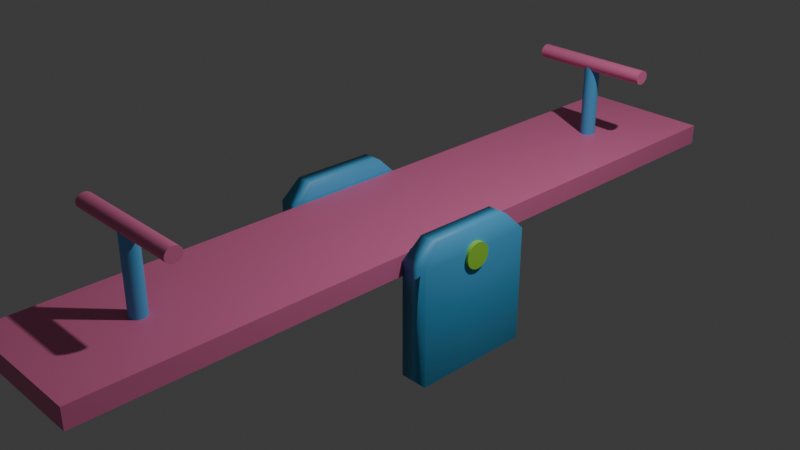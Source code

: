 # Source: BalancerSwing.blend  (saved by Blender 4.0.36; exported with 4.5.12 LTS)
import bpy
from mathutils import Matrix  # noqa: F401  (used for matrix-valued properties, if any)

bpy.ops.wm.read_factory_settings(use_empty=True)
scene = bpy.context.scene
scene.name = 'Scene'

# ---- collections
col_collection = bpy.data.collections.new('Collection'); scene.collection.children.link(col_collection)

# ---- materials (node trees are filled in below, after node groups)
mat_material = bpy.data.materials.new('Material')
mat_material.alpha_threshold = 0.0
mat_material.use_transparent_shadow = False
mat_material.diffuse_color = (0.1641, 0.8008, 0.001252, 1.0)
mat_material.roughness = 0.5
mat_material.line_color = (0.0, 0.0, 0.0, 1.0)
mat_material_003 = bpy.data.materials.new('Material.003')
mat_material_003.use_transparent_shadow = False
mat_material_004 = bpy.data.materials.new('Material.004')
mat_material_004.use_transparent_shadow = False
mat_material_004.diffuse_color = (0.1683, 0.5626, 0.8001, 1.0)

# ---- material node trees
mat_material.use_nodes = True; mat_material.node_tree.nodes.clear()
_N = mat_material.node_tree.nodes; _L = mat_material.node_tree.links
n0 = _N.new('ShaderNodeOutputMaterial'); n0.name = 'Material Output'; n0.location = (300, 300)
n1 = _N.new('ShaderNodeBsdfPrincipled'); n1.name = 'Principled BSDF'; n1.location = (10, 300)
n1.inputs[0].default_value = (0.8004, 0.1826, 0.3864, 1.0)
n1.inputs[3].default_value = 1.45
_L.new(n1.outputs[0], n0.inputs[0])
n0.is_active_output = True
mat_material_003.use_nodes = True; mat_material_003.node_tree.nodes.clear()
_N = mat_material_003.node_tree.nodes; _L = mat_material_003.node_tree.links
n0 = _N.new('ShaderNodeBsdfPrincipled'); n0.name = 'Principled BSDF'; n0.location = (10, 300)
n0.inputs[0].default_value = (0.3668, 0.8001, 0.07442, 1.0)
n0.inputs[3].default_value = 1.45
n1 = _N.new('ShaderNodeOutputMaterial'); n1.name = 'Material Output'; n1.location = (300, 300)
_L.new(n0.outputs[0], n1.inputs[0])
n1.is_active_output = True
mat_material_004.use_nodes = True; mat_material_004.node_tree.nodes.clear()
_N = mat_material_004.node_tree.nodes; _L = mat_material_004.node_tree.links
n0 = _N.new('ShaderNodeBsdfPrincipled'); n0.name = 'Principled BSDF'; n0.location = (10, 300)
n0.inputs[0].default_value = (0.0932, 0.4507, 0.8003, 1.0)
n0.inputs[3].default_value = 1.45
n1 = _N.new('ShaderNodeOutputMaterial'); n1.name = 'Material Output'; n1.location = (300, 300)
_L.new(n0.outputs[0], n1.inputs[0])
n1.is_active_output = True

# ---- world
world_world = bpy.data.worlds.new('World'); scene.world = world_world
world_world.use_nodes = True; world_world.node_tree.nodes.clear()
_N = world_world.node_tree.nodes; _L = world_world.node_tree.links
n0 = _N.new('ShaderNodeOutputWorld'); n0.name = 'World Output'; n0.location = (300, 300)
n1 = _N.new('ShaderNodeBackground'); n1.name = 'Background'; n1.location = (10, 300)
n1.inputs[0].default_value = (0.05088, 0.05088, 0.05088, 1.0)
_L.new(n1.outputs[0], n0.inputs[0])
n0.is_active_output = True
world_world.color = (0.05088, 0.05088, 0.05088)
world_world.use_sun_shadow = False
world_world.sun_shadow_jitter_overblur = 0.0

# ---- cameras
cam_camera = bpy.data.cameras.new('Camera')
cam_camera.clip_end = 100.0
cam_camera.ortho_scale = 7.314

# ---- lights
light_light = bpy.data.lights.new('Light', 'POINT')
light_light.transmission_factor = 0.0
light_light.use_soft_falloff = False
light_light.energy = 1000.0
light_light.shadow_soft_size = 0.1
light_light.shadow_maximum_resolution = 0.006
light_light.use_absolute_resolution = True

# ---- meshes
me_cube = bpy.data.meshes.new('Cube')
me_cube.from_pydata([(1.0, 1.0, 1.0), (1.0, 1.0, -1.0), (1.0, -1.0, 1.0), (1.0, -1.0, -1.0), (-1.0, 1.0, 1.0), (-1.0, 1.0, -1.0), (-1.0, -1.0, 1.0), (-1.0, -1.0, -1.0)], [], [(0, 4, 6, 2), (3, 2, 6, 7), (7, 6, 4, 5), (5, 1, 3, 7), (1, 0, 2, 3), (5, 4, 0, 1)])
_uv = me_cube.uv_layers.new(name='UVMap')
_uv.uv.foreach_set('vector', [0.625, 0.5, 0.875, 0.5, 0.875, 0.75, 0.625, 0.75, 0.375, 0.75, 0.625, 0.75, 0.625, 1.0, 0.375, 1.0, 0.375, 0.0, 0.625, 0.0, 0.625, 0.25, 0.375, 0.25, 0.125, 0.5, 0.375, 0.5, 0.375, 0.75, 0.125, 0.75, 0.375, 0.5, 0.625, 0.5, 0.625, 0.75, 0.375, 0.75, 0.375, 0.25, 0.625, 0.25, 0.625, 0.5, 0.375, 0.5])
me_cube.materials.append(mat_material)
me_cube.use_mirror_vertex_groups = False
me_cube.update()
me_cylinder = bpy.data.meshes.new('Cylinder')
me_cylinder.from_pydata([(0.0, 1.0, -1.0), (0.0, 1.0, 1.0), (0.1951, 0.9808, -1.0), (0.1951, 0.9808, 1.0), (0.3827, 0.9239, -1.0), (0.3827, 0.9239, 1.0), (0.5556, 0.8315, -1.0), (0.5556, 0.8315, 1.0), (0.7071, 0.7071, -1.0), (0.7071, 0.7071, 1.0), (0.8315, 0.5556, -1.0), (0.8315, 0.5556, 1.0), (0.9239, 0.3827, -1.0), (0.9239, 0.3827, 1.0), (0.9808, 0.1951, -1.0), (0.9808, 0.1951, 1.0), (1.0, 0.0, -1.0), (1.0, 0.0, 1.0), (0.9808, -0.1951, -1.0), (0.9808, -0.1951, 1.0), (0.9239, -0.3827, -1.0), (0.9239, -0.3827, 1.0), (0.8315, -0.5556, -1.0), (0.8315, -0.5556, 1.0), (0.7071, -0.7071, -1.0), (0.7071, -0.7071, 1.0), (0.5556, -0.8315, -1.0), (0.5556, -0.8315, 1.0), (0.3827, -0.9239, -1.0), (0.3827, -0.9239, 1.0), (0.1951, -0.9808, -1.0), (0.1951, -0.9808, 1.0), (0.0, -1.0, -1.0), (0.0, -1.0, 1.0), (-0.1951, -0.9808, -1.0), (-0.1951, -0.9808, 1.0), (-0.3827, -0.9239, -1.0), (-0.3827, -0.9239, 1.0), (-0.5556, -0.8315, -1.0), (-0.5556, -0.8315, 1.0), (-0.7071, -0.7071, -1.0), (-0.7071, -0.7071, 1.0), (-0.8315, -0.5556, -1.0), (-0.8315, -0.5556, 1.0), (-0.9239, -0.3827, -1.0), (-0.9239, -0.3827, 1.0), (-0.9808, -0.1951, -1.0), (-0.9808, -0.1951, 1.0), (-1.0, 0.0, -1.0), (-1.0, 0.0, 1.0), (-0.9808, 0.1951, -1.0), (-0.9808, 0.1951, 1.0), (-0.9239, 0.3827, -1.0), (-0.9239, 0.3827, 1.0), (-0.8315, 0.5556, -1.0), (-0.8315, 0.5556, 1.0), (-0.7071, 0.7071, -1.0), (-0.7071, 0.7071, 1.0), (-0.5556, 0.8315, -1.0), (-0.5556, 0.8315, 1.0), (-0.3827, 0.9239, -1.0), (-0.3827, 0.9239, 1.0), (-0.1951, 0.9808, -1.0), (-0.1951, 0.9808, 1.0)], [], [(0, 1, 3, 2), (2, 3, 5, 4), (4, 5, 7, 6), (6, 7, 9, 8), (8, 9, 11, 10), (10, 11, 13, 12), (12, 13, 15, 14), (14, 15, 17, 16), (16, 17, 19, 18), (18, 19, 21, 20), (20, 21, 23, 22), (22, 23, 25, 24), (24, 25, 27, 26), (26, 27, 29, 28), (28, 29, 31, 30), (30, 31, 33, 32), (32, 33, 35, 34), (34, 35, 37, 36), (36, 37, 39, 38), (38, 39, 41, 40), (40, 41, 43, 42), (42, 43, 45, 44), (44, 45, 47, 46), (46, 47, 49, 48), (48, 49, 51, 50), (50, 51, 53, 52), (52, 53, 55, 54), (54, 55, 57, 56), (56, 57, 59, 58), (58, 59, 61, 60), (3, 1, 63, 61, 59, 57, 55, 53, 51, 49, 47, 45, 43, 41, 39, 37, 35, 33, 31, 29, 27, 25, 23, 21, 19, 17, 15, 13, 11, 9, 7, 5), (60, 61, 63, 62), (62, 63, 1, 0), (0, 2, 4, 6, 8, 10, 12, 14, 16, 18, 20, 22, 24, 26, 28, 30, 32, 34, 36, 38, 40, 42, 44, 46, 48, 50, 52, 54, 56, 58, 60, 62)])
_uv = me_cylinder.uv_layers.new(name='UVMap')
_uv.uv.foreach_set('vector', [1.0, 0.5, 1.0, 1.0, 0.9688, 1.0, 0.9688, 0.5, 0.9688, 0.5, 0.9688, 1.0, 0.9375, 1.0, 0.9375, 0.5, 0.9375, 0.5, 0.9375, 1.0, 0.9062, 1.0, 0.9062, 0.5, 0.9062, 0.5, 0.9062, 1.0, 0.875, 1.0, 0.875, 0.5, 0.875, 0.5, 0.875, 1.0, 0.8438, 1.0, 0.8438, 0.5, 0.8438, 0.5, 0.8438, 1.0, 0.8125, 1.0, 0.8125, 0.5, 0.8125, 0.5, 0.8125, 1.0, 0.7812, 1.0, 0.7812, 0.5, 0.7812, 0.5, 0.7812, 1.0, 0.75, 1.0, 0.75, 0.5, 0.75, 0.5, 0.75, 1.0, 0.7188, 1.0, 0.7188, 0.5, 0.7188, 0.5, 0.7188, 1.0, 0.6875, 1.0, 0.6875, 0.5, 0.6875, 0.5, 0.6875, 1.0, 0.6562, 1.0, 0.6562, 0.5, 0.6562, 0.5, 0.6562, 1.0, 0.625, 1.0, 0.625, 0.5, 0.625, 0.5, 0.625, 1.0, 0.5938, 1.0, 0.5938, 0.5, 0.5938, 0.5, 0.5938, 1.0, 0.5625, 1.0, 0.5625, 0.5, 0.5625, 0.5, 0.5625, 1.0, 0.5312, 1.0, 0.5312, 0.5, 0.5312, 0.5, 0.5312, 1.0, 0.5, 1.0, 0.5, 0.5, 0.5, 0.5, 0.5, 1.0, 0.4688, 1.0, 0.4688, 0.5, 0.4688, 0.5, 0.4688, 1.0, 0.4375, 1.0, 0.4375, 0.5, 0.4375, 0.5, 0.4375, 1.0, 0.4062, 1.0, 0.4062, 0.5, 0.4062, 0.5, 0.4062, 1.0, 0.375, 1.0, 0.375, 0.5, 0.375, 0.5, 0.375, 1.0, 0.3438, 1.0, 0.3438, 0.5, 0.3438, 0.5, 0.3438, 1.0, 0.3125, 1.0, 0.3125, 0.5, 0.3125, 0.5, 0.3125, 1.0, 0.2812, 1.0, 0.2812, 0.5, 0.2812, 0.5, 0.2812, 1.0, 0.25, 1.0, 0.25, 0.5, 0.25, 0.5, 0.25, 1.0, 0.2188, 1.0, 0.2188, 0.5, 0.2188, 0.5, 0.2188, 1.0, 0.1875, 1.0, 0.1875, 0.5, 0.1875, 0.5, 0.1875, 1.0, 0.1562, 1.0, 0.1562, 0.5, 0.1562, 0.5, 0.1562, 1.0, 0.125, 1.0, 0.125, 0.5, 0.125, 0.5, 0.125, 1.0, 0.09375, 1.0, 0.09375, 0.5, 0.09375, 0.5, 0.09375, 1.0, 0.0625, 1.0, 0.0625, 0.5, 0.2968, 0.4854, 0.25, 0.49, 0.2032, 0.4854, 0.1582, 0.4717, 0.1167, 0.4496, 0.08029, 0.4197, 0.05045, 0.3833, 0.02827, 0.3418, 0.01461, 0.2968, 0.01, 0.25, 0.01461, 0.2032, 0.02827, 0.1582, 0.05045, 0.1167, 0.08029, 0.08029, 0.1167, 0.05045, 0.1582, 0.02827, 0.2032, 0.01461, 0.25, 0.01, 0.2968, 0.01461, 0.3418, 0.02827, 0.3833, 0.05045, 0.4197, 0.08029, 0.4496, 0.1167, 0.4717, 0.1582, 0.4854, 0.2032, 0.49, 0.25, 0.4854, 0.2968, 0.4717, 0.3418, 0.4496, 0.3833, 0.4197, 0.4197, 0.3833, 0.4496, 0.3418, 0.4717, 0.0625, 0.5, 0.0625, 1.0, 0.03125, 1.0, 0.03125, 0.5, 0.03125, 0.5, 0.03125, 1.0, 0.0, 1.0, 0.0, 0.5, 0.75, 0.49, 0.7968, 0.4854, 0.8418, 0.4717, 0.8833, 0.4496, 0.9197, 0.4197, 0.9496, 0.3833, 0.9717, 0.3418, 0.9854, 0.2968, 0.99, 0.25, 0.9854, 0.2032, 0.9717, 0.1582, 0.9496, 0.1167, 0.9197, 0.08029, 0.8833, 0.05045, 0.8418, 0.02827, 0.7968, 0.01461, 0.75, 0.01, 0.7032, 0.01461, 0.6582, 0.02827, 0.6167, 0.05045, 0.5803, 0.08029, 0.5504, 0.1167, 0.5283, 0.1582, 0.5146, 0.2032, 0.51, 0.25, 0.5146, 0.2968, 0.5283, 0.3418, 0.5504, 0.3833, 0.5803, 0.4197, 0.6167, 0.4496, 0.6582, 0.4717, 0.7032, 0.4854])
me_cylinder.update()
me_cylinder_001 = bpy.data.meshes.new('Cylinder.001')
me_cylinder_001.from_pydata([(-1.041, 0.7118, -1.947e-07), (1.041, 1.0, 1.947e-07), (-1.041, 0.6981, -0.1334), (1.041, 0.9808, -0.1874), (-1.041, 0.6576, -0.2616), (1.041, 0.9239, -0.3676), (-1.041, 0.5918, -0.3798), (1.041, 0.8315, -0.5337), (-1.041, 0.5033, -0.4835), (1.041, 0.7071, -0.6792), (-1.041, 0.3954, -0.5685), (1.041, 0.5556, -0.7987), (-1.041, 0.2724, -0.6317), (1.041, 0.3827, -0.8875), (-1.041, 0.1389, -0.6706), (1.041, 0.1951, -0.9421), (-1.041, 1.394e-07, -0.6837), (1.041, -1.394e-07, -0.9606), (-1.041, -0.1389, -0.6706), (1.041, -0.1951, -0.9421), (-1.041, -0.2724, -0.6317), (1.041, -0.3827, -0.8875), (-1.041, -0.3954, -0.5685), (1.041, -0.5556, -0.7987), (-1.041, -0.5033, -0.4835), (1.041, -0.7071, -0.6792), (-1.041, -0.5918, -0.3798), (1.041, -0.8315, -0.5337), (-1.041, -0.6576, -0.2616), (1.041, -0.9239, -0.3676), (-1.041, -0.6981, -0.1334), (1.041, -0.9808, -0.1874), (-1.041, -0.7118, -1.947e-07), (1.041, -1.0, 1.947e-07), (-1.041, -0.6981, 0.1334), (1.041, -0.9808, 0.1874), (-1.041, -0.6576, 0.2616), (1.041, -0.9239, 0.3676), (-1.041, -0.5918, 0.3798), (1.041, -0.8315, 0.5337), (-1.041, -0.5033, 0.4835), (1.041, -0.7071, 0.6792), (-1.041, -0.3954, 0.5685), (1.041, -0.5556, 0.7987), (-1.041, -0.2724, 0.6317), (1.041, -0.3827, 0.8875), (-1.041, -0.1389, 0.6706), (1.041, -0.1951, 0.9421), (-1.041, 1.394e-07, 0.6837), (1.041, -1.394e-07, 0.9606), (-1.041, 0.1389, 0.6706), (1.041, 0.1951, 0.9421), (-1.041, 0.2724, 0.6317), (1.041, 0.3827, 0.8875), (-1.041, 0.3954, 0.5685), (1.041, 0.5556, 0.7987), (-1.041, 0.5033, 0.4835), (1.041, 0.7071, 0.6792), (-1.041, 0.5918, 0.3798), (1.041, 0.8315, 0.5337), (-1.041, 0.6576, 0.2616), (1.041, 0.9239, 0.3676), (-1.041, 0.6981, 0.1334), (1.041, 0.9808, 0.1874), (-1.041, 1.0, -1.947e-07), (-1.041, 0.9808, -0.1874), (-1.041, 0.9239, -0.3676), (-1.041, 0.8315, -0.5337), (-1.041, 0.7071, -0.6792), (-1.041, 0.5556, -0.7987), (-1.041, 0.3827, -0.8875), (-1.041, 0.1951, -0.9421), (-1.041, 1.394e-07, -0.9606), (-1.041, -0.1951, -0.9421), (-1.041, -0.3827, -0.8875), (-1.041, -0.5556, -0.7987), (-1.041, -0.7071, -0.6792), (-1.041, -0.8315, -0.5337), (-1.041, -0.9239, -0.3676), (-1.041, -0.9808, -0.1874), (-1.041, -1.0, -1.947e-07), (-1.041, -0.9808, 0.1874), (-1.041, -0.9239, 0.3676), (-1.041, -0.8315, 0.5337), (-1.041, -0.7071, 0.6792), (-1.041, -0.5556, 0.7987), (-1.041, -0.3827, 0.8875), (-1.041, -0.1951, 0.9421), (-1.041, 1.394e-07, 0.9606), (-1.041, 0.1951, 0.9421), (-1.041, 0.3827, 0.8875), (-1.041, 0.5556, 0.7987), (-1.041, 0.7071, 0.6792), (-1.041, 0.8315, 0.5337), (-1.041, 0.9239, 0.3676), (-1.041, 0.9808, 0.1874), (0.9002, 0.7118, 1.684e-07), (0.9002, 0.6981, -0.1334), (0.9002, 0.6576, -0.2616), (0.9002, 0.5918, -0.3798), (0.9002, 0.5033, -0.4835), (0.9002, 0.3954, -0.5685), (0.9002, 0.2724, -0.6317), (0.9002, 0.1389, -0.6706), (0.9002, -1.205e-07, -0.6837), (0.9002, -0.1389, -0.6706), (0.9002, -0.2724, -0.6317), (0.9002, -0.3954, -0.5685), (0.9002, -0.5033, -0.4835), (0.9002, -0.5918, -0.3798), (0.9002, -0.6576, -0.2616), (0.9002, -0.6981, -0.1334), (0.9002, -0.7118, 1.684e-07), (0.9002, -0.6981, 0.1334), (0.9002, -0.6576, 0.2616), (0.9002, -0.5918, 0.3798), (0.9002, -0.5033, 0.4835), (0.9002, -0.3954, 0.5685), (0.9002, -0.2724, 0.6317), (0.9002, -0.1389, 0.6706), (0.9002, -1.205e-07, 0.6837), (0.9002, 0.1389, 0.6706), (0.9002, 0.2724, 0.6317), (0.9002, 0.3954, 0.5685), (0.9002, 0.5033, 0.4835), (0.9002, 0.5918, 0.3798), (0.9002, 0.6576, 0.2616), (0.9002, 0.6981, 0.1334)], [], [(64, 1, 3, 65), (65, 3, 5, 66), (66, 5, 7, 67), (67, 7, 9, 68), (68, 9, 11, 69), (69, 11, 13, 70), (70, 13, 15, 71), (71, 15, 17, 72), (72, 17, 19, 73), (73, 19, 21, 74), (74, 21, 23, 75), (75, 23, 25, 76), (76, 25, 27, 77), (77, 27, 29, 78), (78, 29, 31, 79), (79, 31, 33, 80), (80, 33, 35, 81), (81, 35, 37, 82), (82, 37, 39, 83), (83, 39, 41, 84), (84, 41, 43, 85), (85, 43, 45, 86), (86, 45, 47, 87), (87, 47, 49, 88), (88, 49, 51, 89), (89, 51, 53, 90), (90, 53, 55, 91), (91, 55, 57, 92), (92, 57, 59, 93), (93, 59, 61, 94), (3, 1, 63, 61, 59, 57, 55, 53, 51, 49, 47, 45, 43, 41, 39, 37, 35, 33, 31, 29, 27, 25, 23, 21, 19, 17, 15, 13, 11, 9, 7, 5), (94, 61, 63, 95), (95, 63, 1, 64), (22, 24, 108, 107), (2, 0, 64, 65), (4, 2, 65, 66), (6, 4, 66, 67), (8, 6, 67, 68), (10, 8, 68, 69), (12, 10, 69, 70), (14, 12, 70, 71), (16, 14, 71, 72), (18, 16, 72, 73), (20, 18, 73, 74), (22, 20, 74, 75), (24, 22, 75, 76), (26, 24, 76, 77), (28, 26, 77, 78), (30, 28, 78, 79), (32, 30, 79, 80), (34, 32, 80, 81), (36, 34, 81, 82), (38, 36, 82, 83), (40, 38, 83, 84), (42, 40, 84, 85), (44, 42, 85, 86), (46, 44, 86, 87), (48, 46, 87, 88), (50, 48, 88, 89), (52, 50, 89, 90), (54, 52, 90, 91), (56, 54, 91, 92), (58, 56, 92, 93), (60, 58, 93, 94), (62, 60, 94, 95), (0, 62, 95, 64), (96, 97, 98, 99, 100, 101, 102, 103, 104, 105, 106, 107, 108, 109, 110, 111, 112, 113, 114, 115, 116, 117, 118, 119, 120, 121, 122, 123, 124, 125, 126, 127), (50, 52, 122, 121), (24, 26, 109, 108), (52, 54, 123, 122), (26, 28, 110, 109), (0, 2, 97, 96), (54, 56, 124, 123), (28, 30, 111, 110), (2, 4, 98, 97), (56, 58, 125, 124), (30, 32, 112, 111), (4, 6, 99, 98), (58, 60, 126, 125), (32, 34, 113, 112), (6, 8, 100, 99), (60, 62, 127, 126), (34, 36, 114, 113), (8, 10, 101, 100), (62, 0, 96, 127), (36, 38, 115, 114), (10, 12, 102, 101), (38, 40, 116, 115), (12, 14, 103, 102), (40, 42, 117, 116), (14, 16, 104, 103), (42, 44, 118, 117), (16, 18, 105, 104), (44, 46, 119, 118), (18, 20, 106, 105), (46, 48, 120, 119), (20, 22, 107, 106), (48, 50, 121, 120)])
_uv = me_cylinder_001.uv_layers.new(name='UVMap')
_uv.uv.foreach_set('vector', [1.0, 0.5, 1.0, 1.0, 0.9688, 1.0, 0.9688, 0.5, 0.9688, 0.5, 0.9688, 1.0, 0.9375, 1.0, 0.9375, 0.5, 0.9375, 0.5, 0.9375, 1.0, 0.9062, 1.0, 0.9062, 0.5, 0.9062, 0.5, 0.9062, 1.0, 0.875, 1.0, 0.875, 0.5, 0.875, 0.5, 0.875, 1.0, 0.8438, 1.0, 0.8438, 0.5, 0.8438, 0.5, 0.8438, 1.0, 0.8125, 1.0, 0.8125, 0.5, 0.8125, 0.5, 0.8125, 1.0, 0.7812, 1.0, 0.7812, 0.5, 0.7812, 0.5, 0.7812, 1.0, 0.75, 1.0, 0.75, 0.5, 0.75, 0.5, 0.75, 1.0, 0.7188, 1.0, 0.7188, 0.5, 0.7188, 0.5, 0.7188, 1.0, 0.6875, 1.0, 0.6875, 0.5, 0.6875, 0.5, 0.6875, 1.0, 0.6562, 1.0, 0.6562, 0.5, 0.6562, 0.5, 0.6562, 1.0, 0.625, 1.0, 0.625, 0.5, 0.625, 0.5, 0.625, 1.0, 0.5938, 1.0, 0.5938, 0.5, 0.5938, 0.5, 0.5938, 1.0, 0.5625, 1.0, 0.5625, 0.5, 0.5625, 0.5, 0.5625, 1.0, 0.5312, 1.0, 0.5312, 0.5, 0.5312, 0.5, 0.5312, 1.0, 0.5, 1.0, 0.5, 0.5, 0.5, 0.5, 0.5, 1.0, 0.4688, 1.0, 0.4688, 0.5, 0.4688, 0.5, 0.4688, 1.0, 0.4375, 1.0, 0.4375, 0.5, 0.4375, 0.5, 0.4375, 1.0, 0.4062, 1.0, 0.4062, 0.5, 0.4062, 0.5, 0.4062, 1.0, 0.375, 1.0, 0.375, 0.5, 0.375, 0.5, 0.375, 1.0, 0.3438, 1.0, 0.3438, 0.5, 0.3438, 0.5, 0.3438, 1.0, 0.3125, 1.0, 0.3125, 0.5, 0.3125, 0.5, 0.3125, 1.0, 0.2812, 1.0, 0.2812, 0.5, 0.2812, 0.5, 0.2812, 1.0, 0.25, 1.0, 0.25, 0.5, 0.25, 0.5, 0.25, 1.0, 0.2188, 1.0, 0.2188, 0.5, 0.2188, 0.5, 0.2188, 1.0, 0.1875, 1.0, 0.1875, 0.5, 0.1875, 0.5, 0.1875, 1.0, 0.1562, 1.0, 0.1562, 0.5, 0.1562, 0.5, 0.1562, 1.0, 0.125, 1.0, 0.125, 0.5, 0.125, 0.5, 0.125, 1.0, 0.09375, 1.0, 0.09375, 0.5, 0.09375, 0.5, 0.09375, 1.0, 0.0625, 1.0, 0.0625, 0.5, 0.2968, 0.4854, 0.25, 0.49, 0.2032, 0.4854, 0.1582, 0.4717, 0.1167, 0.4496, 0.08029, 0.4197, 0.05045, 0.3833, 0.02827, 0.3418, 0.01461, 0.2968, 0.01, 0.25, 0.01461, 0.2032, 0.02827, 0.1582, 0.05045, 0.1167, 0.08029, 0.08029, 0.1167, 0.05045, 0.1582, 0.02827, 0.2032, 0.01461, 0.25, 0.01, 0.2968, 0.01461, 0.3418, 0.02827, 0.3833, 0.05045, 0.4197, 0.08029, 0.4496, 0.1167, 0.4717, 0.1582, 0.4854, 0.2032, 0.49, 0.25, 0.4854, 0.2968, 0.4717, 0.3418, 0.4496, 0.3833, 0.4197, 0.4197, 0.3833, 0.4496, 0.3418, 0.4717, 0.0625, 0.5, 0.0625, 1.0, 0.03125, 1.0, 0.03125, 0.5, 0.03125, 0.5, 0.03125, 1.0, 0.0, 1.0, 0.0, 0.5, 0.892, 0.1551, 0.8708, 0.1292, 0.8708, 0.1292, 0.892, 0.1551, 0.7833, 0.4175, 0.75, 0.4208, 0.75, 0.49, 0.7968, 0.4854, 0.8154, 0.4078, 0.7833, 0.4175, 0.7968, 0.4854, 0.8418, 0.4717, 0.8449, 0.392, 0.8154, 0.4078, 0.8418, 0.4717, 0.8833, 0.4496, 0.8708, 0.3708, 0.8449, 0.392, 0.8833, 0.4496, 0.9197, 0.4197, 0.892, 0.3449, 0.8708, 0.3708, 0.9197, 0.4197, 0.9496, 0.3833, 0.9078, 0.3154, 0.892, 0.3449, 0.9496, 0.3833, 0.9717, 0.3418, 0.9175, 0.2833, 0.9078, 0.3154, 0.9717, 0.3418, 0.9854, 0.2968, 0.9208, 0.25, 0.9175, 0.2833, 0.9854, 0.2968, 0.99, 0.25, 0.9175, 0.2167, 0.9208, 0.25, 0.99, 0.25, 0.9854, 0.2032, 0.9078, 0.1846, 0.9175, 0.2167, 0.9854, 0.2032, 0.9717, 0.1582, 0.892, 0.1551, 0.9078, 0.1846, 0.9717, 0.1582, 0.9496, 0.1167, 0.8708, 0.1292, 0.892, 0.1551, 0.9496, 0.1167, 0.9197, 0.08029, 0.8449, 0.108, 0.8708, 0.1292, 0.9197, 0.08029, 0.8833, 0.05045, 0.8154, 0.09218, 0.8449, 0.108, 0.8833, 0.05045, 0.8418, 0.02827, 0.7833, 0.08246, 0.8154, 0.09218, 0.8418, 0.02827, 0.7968, 0.01461, 0.75, 0.07918, 0.7833, 0.08246, 0.7968, 0.01461, 0.75, 0.01, 0.7167, 0.08246, 0.75, 0.07918, 0.75, 0.01, 0.7032, 0.01461, 0.6846, 0.09218, 0.7167, 0.08246, 0.7032, 0.01461, 0.6582, 0.02827, 0.6551, 0.108, 0.6846, 0.09218, 0.6582, 0.02827, 0.6167, 0.05045, 0.6292, 0.1292, 0.6551, 0.108, 0.6167, 0.05045, 0.5803, 0.08029, 0.608, 0.1551, 0.6292, 0.1292, 0.5803, 0.08029, 0.5504, 0.1167, 0.5922, 0.1846, 0.608, 0.1551, 0.5504, 0.1167, 0.5283, 0.1582, 0.5825, 0.2167, 0.5922, 0.1846, 0.5283, 0.1582, 0.5146, 0.2032, 0.5792, 0.25, 0.5825, 0.2167, 0.5146, 0.2032, 0.51, 0.25, 0.5825, 0.2833, 0.5792, 0.25, 0.51, 0.25, 0.5146, 0.2968, 0.5922, 0.3154, 0.5825, 0.2833, 0.5146, 0.2968, 0.5283, 0.3418, 0.608, 0.3449, 0.5922, 0.3154, 0.5283, 0.3418, 0.5504, 0.3833, 0.6292, 0.3708, 0.608, 0.3449, 0.5504, 0.3833, 0.5803, 0.4197, 0.6551, 0.392, 0.6292, 0.3708, 0.5803, 0.4197, 0.6167, 0.4496, 0.6846, 0.4078, 0.6551, 0.392, 0.6167, 0.4496, 0.6582, 0.4717, 0.7167, 0.4175, 0.6846, 0.4078, 0.6582, 0.4717, 0.7032, 0.4854, 0.75, 0.4208, 0.7167, 0.4175, 0.7032, 0.4854, 0.75, 0.49, 0.75, 0.4208, 0.7833, 0.4175, 0.8154, 0.4078, 0.8449, 0.392, 0.8708, 0.3708, 0.892, 0.3449, 0.9078, 0.3154, 0.9175, 0.2833, 0.9208, 0.25, 0.9175, 0.2167, 0.9078, 0.1846, 0.892, 0.1551, 0.8708, 0.1292, 0.8449, 0.108, 0.8154, 0.09218, 0.7833, 0.08246, 0.75, 0.07918, 0.7167, 0.08246, 0.6846, 0.09218, 0.6551, 0.108, 0.6292, 0.1292, 0.608, 0.1551, 0.5922, 0.1846, 0.5825, 0.2167, 0.5792, 0.25, 0.5825, 0.2833, 0.5922, 0.3154, 0.608, 0.3449, 0.6292, 0.3708, 0.6551, 0.392, 0.6846, 0.4078, 0.7167, 0.4175, 0.5825, 0.2833, 0.5922, 0.3154, 0.5922, 0.3154, 0.5825, 0.2833, 0.8708, 0.1292, 0.8449, 0.108, 0.8449, 0.108, 0.8708, 0.1292, 0.5922, 0.3154, 0.608, 0.3449, 0.608, 0.3449, 0.5922, 0.3154, 0.8449, 0.108, 0.8154, 0.09218, 0.8154, 0.09218, 0.8449, 0.108, 0.75, 0.4208, 0.7833, 0.4175, 0.7833, 0.4175, 0.75, 0.4208, 0.608, 0.3449, 0.6292, 0.3708, 0.6292, 0.3708, 0.608, 0.3449, 0.8154, 0.09218, 0.7833, 0.08246, 0.7833, 0.08246, 0.8154, 0.09218, 0.7833, 0.4175, 0.8154, 0.4078, 0.8154, 0.4078, 0.7833, 0.4175, 0.6292, 0.3708, 0.6551, 0.392, 0.6551, 0.392, 0.6292, 0.3708, 0.7833, 0.08246, 0.75, 0.07918, 0.75, 0.07918, 0.7833, 0.08246, 0.8154, 0.4078, 0.8449, 0.392, 0.8449, 0.392, 0.8154, 0.4078, 0.6551, 0.392, 0.6846, 0.4078, 0.6846, 0.4078, 0.6551, 0.392, 0.75, 0.07918, 0.7167, 0.08246, 0.7167, 0.08246, 0.75, 0.07918, 0.8449, 0.392, 0.8708, 0.3708, 0.8708, 0.3708, 0.8449, 0.392, 0.6846, 0.4078, 0.7167, 0.4175, 0.7167, 0.4175, 0.6846, 0.4078, 0.7167, 0.08246, 0.6846, 0.09218, 0.6846, 0.09218, 0.7167, 0.08246, 0.8708, 0.3708, 0.892, 0.3449, 0.892, 0.3449, 0.8708, 0.3708, 0.7167, 0.4175, 0.75, 0.4208, 0.75, 0.4208, 0.7167, 0.4175, 0.6846, 0.09218, 0.6551, 0.108, 0.6551, 0.108, 0.6846, 0.09218, 0.892, 0.3449, 0.9078, 0.3154, 0.9078, 0.3154, 0.892, 0.3449, 0.6551, 0.108, 0.6292, 0.1292, 0.6292, 0.1292, 0.6551, 0.108, 0.9078, 0.3154, 0.9175, 0.2833, 0.9175, 0.2833, 0.9078, 0.3154, 0.6292, 0.1292, 0.608, 0.1551, 0.608, 0.1551, 0.6292, 0.1292, 0.9175, 0.2833, 0.9208, 0.25, 0.9208, 0.25, 0.9175, 0.2833, 0.608, 0.1551, 0.5922, 0.1846, 0.5922, 0.1846, 0.608, 0.1551, 0.9208, 0.25, 0.9175, 0.2167, 0.9175, 0.2167, 0.9208, 0.25, 0.5922, 0.1846, 0.5825, 0.2167, 0.5825, 0.2167, 0.5922, 0.1846, 0.9175, 0.2167, 0.9078, 0.1846, 0.9078, 0.1846, 0.9175, 0.2167, 0.5825, 0.2167, 0.5792, 0.25, 0.5792, 0.25, 0.5825, 0.2167, 0.9078, 0.1846, 0.892, 0.1551, 0.892, 0.1551, 0.9078, 0.1846, 0.5792, 0.25, 0.5825, 0.2833, 0.5825, 0.2833, 0.5792, 0.25])
me_cylinder_001.materials.append(mat_material_003)
me_cylinder_001.update()
me_cube_001 = bpy.data.meshes.new('Cube.001')
me_cube_001.from_pydata([(-1.0, -1.0, -1.0), (-1.0, 1.0, -1.0), (1.0, -1.0, -1.0), (1.0, 1.0, -1.0), (-0.7083, -0.7083, 1.0), (-1.0, -1.0, 0.7083), (-0.7095, 0.6968, 0.9895), (-1.0, 1.0, 0.7083), (0.7083, -0.7083, 1.0), (1.0, -1.0, 0.7083), (0.7095, 0.6968, 0.9895), (1.0, 1.0, 0.7083)], [], [(10, 6, 4, 8), (3, 11, 9, 2), (0, 5, 7, 1), (1, 3, 2, 0), (1, 7, 11, 3), (4, 6, 7, 5), (6, 10, 11, 7), (10, 8, 9, 11), (8, 4, 5, 9), (2, 9, 5, 0)])
me_cube_001.polygons.foreach_set('use_smooth', [True] * 10)
_uv = me_cube_001.uv_layers.new(name='UVMap')
_uv.uv.foreach_set('vector', [0.6599, 0.537, 0.8396, 0.537, 0.8385, 0.7135, 0.6615, 0.7135, 0.375, 0.5, 0.5885, 0.5, 0.5885, 0.75, 0.375, 0.75, 0.375, 0.0, 0.5885, 0.0, 0.5885, 0.25, 0.375, 0.25, 0.125, 0.5, 0.375, 0.5, 0.375, 0.75, 0.125, 0.75, 0.375, 0.25, 0.5885, 0.25, 0.5885, 0.5, 0.375, 0.5, 0.8385, 0.7135, 0.8396, 0.537, 0.875, 0.5, 0.875, 0.75, 0.8396, 0.537, 0.6599, 0.537, 0.625, 0.5, 0.875, 0.5, 0.6599, 0.537, 0.6615, 0.7135, 0.5885, 0.75, 0.5885, 0.5, 0.6615, 0.7135, 0.8385, 0.7135, 0.875, 0.75, 0.625, 0.75, 0.375, 0.75, 0.5885, 0.75, 0.5885, 1.0, 0.375, 1.0])
me_cube_001.materials.append(mat_material_004)
me_cube_001.update()
me_cylinder_005 = bpy.data.meshes.new('Cylinder.005')
me_cylinder_005.from_pydata([(0.0, 1.0, -1.0), (0.0, 1.0, 1.0), (0.1951, 0.9808, -1.0), (0.1951, 0.9808, 1.0), (0.3827, 0.9239, -1.0), (0.3827, 0.9239, 1.0), (0.5556, 0.8315, -1.0), (0.5556, 0.8315, 1.0), (0.7071, 0.7071, -1.0), (0.7071, 0.7071, 1.0), (0.8315, 0.5556, -1.0), (0.8315, 0.5556, 1.0), (0.9239, 0.3827, -1.0), (0.9239, 0.3827, 1.0), (0.9808, 0.1951, -1.0), (0.9808, 0.1951, 1.0), (1.0, 0.0, -1.0), (1.0, 0.0, 1.0), (0.9808, -0.1951, -1.0), (0.9808, -0.1951, 1.0), (0.9239, -0.3827, -1.0), (0.9239, -0.3827, 1.0), (0.8315, -0.5556, -1.0), (0.8315, -0.5556, 1.0), (0.7071, -0.7071, -1.0), (0.7071, -0.7071, 1.0), (0.5556, -0.8315, -1.0), (0.5556, -0.8315, 1.0), (0.3827, -0.9239, -1.0), (0.3827, -0.9239, 1.0), (0.1951, -0.9808, -1.0), (0.1951, -0.9808, 1.0), (0.0, -1.0, -1.0), (0.0, -1.0, 1.0), (-0.1951, -0.9808, -1.0), (-0.1951, -0.9808, 1.0), (-0.3827, -0.9239, -1.0), (-0.3827, -0.9239, 1.0), (-0.5556, -0.8315, -1.0), (-0.5556, -0.8315, 1.0), (-0.7071, -0.7071, -1.0), (-0.7071, -0.7071, 1.0), (-0.8315, -0.5556, -1.0), (-0.8315, -0.5556, 1.0), (-0.9239, -0.3827, -1.0), (-0.9239, -0.3827, 1.0), (-0.9808, -0.1951, -1.0), (-0.9808, -0.1951, 1.0), (-1.0, 0.0, -1.0), (-1.0, 0.0, 1.0), (-0.9808, 0.1951, -1.0), (-0.9808, 0.1951, 1.0), (-0.9239, 0.3827, -1.0), (-0.9239, 0.3827, 1.0), (-0.8315, 0.5556, -1.0), (-0.8315, 0.5556, 1.0), (-0.7071, 0.7071, -1.0), (-0.7071, 0.7071, 1.0), (-0.5556, 0.8315, -1.0), (-0.5556, 0.8315, 1.0), (-0.3827, 0.9239, -1.0), (-0.3827, 0.9239, 1.0), (-0.1951, 0.9808, -1.0), (-0.1951, 0.9808, 1.0)], [], [(0, 1, 3, 2), (2, 3, 5, 4), (4, 5, 7, 6), (6, 7, 9, 8), (8, 9, 11, 10), (10, 11, 13, 12), (12, 13, 15, 14), (14, 15, 17, 16), (16, 17, 19, 18), (18, 19, 21, 20), (20, 21, 23, 22), (22, 23, 25, 24), (24, 25, 27, 26), (26, 27, 29, 28), (28, 29, 31, 30), (30, 31, 33, 32), (32, 33, 35, 34), (34, 35, 37, 36), (36, 37, 39, 38), (38, 39, 41, 40), (40, 41, 43, 42), (42, 43, 45, 44), (44, 45, 47, 46), (46, 47, 49, 48), (48, 49, 51, 50), (50, 51, 53, 52), (52, 53, 55, 54), (54, 55, 57, 56), (56, 57, 59, 58), (58, 59, 61, 60), (3, 1, 63, 61, 59, 57, 55, 53, 51, 49, 47, 45, 43, 41, 39, 37, 35, 33, 31, 29, 27, 25, 23, 21, 19, 17, 15, 13, 11, 9, 7, 5), (60, 61, 63, 62), (62, 63, 1, 0), (0, 2, 4, 6, 8, 10, 12, 14, 16, 18, 20, 22, 24, 26, 28, 30, 32, 34, 36, 38, 40, 42, 44, 46, 48, 50, 52, 54, 56, 58, 60, 62)])
_uv = me_cylinder_005.uv_layers.new(name='UVMap')
_uv.uv.foreach_set('vector', [1.0, 0.5, 1.0, 1.0, 0.9688, 1.0, 0.9688, 0.5, 0.9688, 0.5, 0.9688, 1.0, 0.9375, 1.0, 0.9375, 0.5, 0.9375, 0.5, 0.9375, 1.0, 0.9062, 1.0, 0.9062, 0.5, 0.9062, 0.5, 0.9062, 1.0, 0.875, 1.0, 0.875, 0.5, 0.875, 0.5, 0.875, 1.0, 0.8438, 1.0, 0.8438, 0.5, 0.8438, 0.5, 0.8438, 1.0, 0.8125, 1.0, 0.8125, 0.5, 0.8125, 0.5, 0.8125, 1.0, 0.7812, 1.0, 0.7812, 0.5, 0.7812, 0.5, 0.7812, 1.0, 0.75, 1.0, 0.75, 0.5, 0.75, 0.5, 0.75, 1.0, 0.7188, 1.0, 0.7188, 0.5, 0.7188, 0.5, 0.7188, 1.0, 0.6875, 1.0, 0.6875, 0.5, 0.6875, 0.5, 0.6875, 1.0, 0.6562, 1.0, 0.6562, 0.5, 0.6562, 0.5, 0.6562, 1.0, 0.625, 1.0, 0.625, 0.5, 0.625, 0.5, 0.625, 1.0, 0.5938, 1.0, 0.5938, 0.5, 0.5938, 0.5, 0.5938, 1.0, 0.5625, 1.0, 0.5625, 0.5, 0.5625, 0.5, 0.5625, 1.0, 0.5312, 1.0, 0.5312, 0.5, 0.5312, 0.5, 0.5312, 1.0, 0.5, 1.0, 0.5, 0.5, 0.5, 0.5, 0.5, 1.0, 0.4688, 1.0, 0.4688, 0.5, 0.4688, 0.5, 0.4688, 1.0, 0.4375, 1.0, 0.4375, 0.5, 0.4375, 0.5, 0.4375, 1.0, 0.4062, 1.0, 0.4062, 0.5, 0.4062, 0.5, 0.4062, 1.0, 0.375, 1.0, 0.375, 0.5, 0.375, 0.5, 0.375, 1.0, 0.3438, 1.0, 0.3438, 0.5, 0.3438, 0.5, 0.3438, 1.0, 0.3125, 1.0, 0.3125, 0.5, 0.3125, 0.5, 0.3125, 1.0, 0.2812, 1.0, 0.2812, 0.5, 0.2812, 0.5, 0.2812, 1.0, 0.25, 1.0, 0.25, 0.5, 0.25, 0.5, 0.25, 1.0, 0.2188, 1.0, 0.2188, 0.5, 0.2188, 0.5, 0.2188, 1.0, 0.1875, 1.0, 0.1875, 0.5, 0.1875, 0.5, 0.1875, 1.0, 0.1562, 1.0, 0.1562, 0.5, 0.1562, 0.5, 0.1562, 1.0, 0.125, 1.0, 0.125, 0.5, 0.125, 0.5, 0.125, 1.0, 0.09375, 1.0, 0.09375, 0.5, 0.09375, 0.5, 0.09375, 1.0, 0.0625, 1.0, 0.0625, 0.5, 0.2968, 0.4854, 0.25, 0.49, 0.2032, 0.4854, 0.1582, 0.4717, 0.1167, 0.4496, 0.08029, 0.4197, 0.05045, 0.3833, 0.02827, 0.3418, 0.01461, 0.2968, 0.01, 0.25, 0.01461, 0.2032, 0.02827, 0.1582, 0.05045, 0.1167, 0.08029, 0.08029, 0.1167, 0.05045, 0.1582, 0.02827, 0.2032, 0.01461, 0.25, 0.01, 0.2968, 0.01461, 0.3418, 0.02827, 0.3833, 0.05045, 0.4197, 0.08029, 0.4496, 0.1167, 0.4717, 0.1582, 0.4854, 0.2032, 0.49, 0.25, 0.4854, 0.2968, 0.4717, 0.3418, 0.4496, 0.3833, 0.4197, 0.4197, 0.3833, 0.4496, 0.3418, 0.4717, 0.0625, 0.5, 0.0625, 1.0, 0.03125, 1.0, 0.03125, 0.5, 0.03125, 0.5, 0.03125, 1.0, 0.0, 1.0, 0.0, 0.5, 0.75, 0.49, 0.7968, 0.4854, 0.8418, 0.4717, 0.8833, 0.4496, 0.9197, 0.4197, 0.9496, 0.3833, 0.9717, 0.3418, 0.9854, 0.2968, 0.99, 0.25, 0.9854, 0.2032, 0.9717, 0.1582, 0.9496, 0.1167, 0.9197, 0.08029, 0.8833, 0.05045, 0.8418, 0.02827, 0.7968, 0.01461, 0.75, 0.01, 0.7032, 0.01461, 0.6582, 0.02827, 0.6167, 0.05045, 0.5803, 0.08029, 0.5504, 0.1167, 0.5283, 0.1582, 0.5146, 0.2032, 0.51, 0.25, 0.5146, 0.2968, 0.5283, 0.3418, 0.5504, 0.3833, 0.5803, 0.4197, 0.6167, 0.4496, 0.6582, 0.4717, 0.7032, 0.4854])
me_cylinder_005.materials.append(mat_material)
me_cylinder_005.update()
me_cylinder_006 = bpy.data.meshes.new('Cylinder.006')
me_cylinder_006.from_pydata([(0.0, 1.0, -1.0), (0.0, 1.0, 1.0), (0.1951, 0.9808, -1.0), (0.1951, 0.9808, 1.0), (0.3827, 0.9239, -1.0), (0.3827, 0.9239, 1.0), (0.5556, 0.8315, -1.0), (0.5556, 0.8315, 1.0), (0.7071, 0.7071, -1.0), (0.7071, 0.7071, 1.0), (0.8315, 0.5556, -1.0), (0.8315, 0.5556, 1.0), (0.9239, 0.3827, -1.0), (0.9239, 0.3827, 1.0), (0.9808, 0.1951, -1.0), (0.9808, 0.1951, 1.0), (1.0, 0.0, -1.0), (1.0, 0.0, 1.0), (0.9808, -0.1951, -1.0), (0.9808, -0.1951, 1.0), (0.9239, -0.3827, -1.0), (0.9239, -0.3827, 1.0), (0.8315, -0.5556, -1.0), (0.8315, -0.5556, 1.0), (0.7071, -0.7071, -1.0), (0.7071, -0.7071, 1.0), (0.5556, -0.8315, -1.0), (0.5556, -0.8315, 1.0), (0.3827, -0.9239, -1.0), (0.3827, -0.9239, 1.0), (0.1951, -0.9808, -1.0), (0.1951, -0.9808, 1.0), (0.0, -1.0, -1.0), (0.0, -1.0, 1.0), (-0.1951, -0.9808, -1.0), (-0.1951, -0.9808, 1.0), (-0.3827, -0.9239, -1.0), (-0.3827, -0.9239, 1.0), (-0.5556, -0.8315, -1.0), (-0.5556, -0.8315, 1.0), (-0.7071, -0.7071, -1.0), (-0.7071, -0.7071, 1.0), (-0.8315, -0.5556, -1.0), (-0.8315, -0.5556, 1.0), (-0.9239, -0.3827, -1.0), (-0.9239, -0.3827, 1.0), (-0.9808, -0.1951, -1.0), (-0.9808, -0.1951, 1.0), (-1.0, 0.0, -1.0), (-1.0, 0.0, 1.0), (-0.9808, 0.1951, -1.0), (-0.9808, 0.1951, 1.0), (-0.9239, 0.3827, -1.0), (-0.9239, 0.3827, 1.0), (-0.8315, 0.5556, -1.0), (-0.8315, 0.5556, 1.0), (-0.7071, 0.7071, -1.0), (-0.7071, 0.7071, 1.0), (-0.5556, 0.8315, -1.0), (-0.5556, 0.8315, 1.0), (-0.3827, 0.9239, -1.0), (-0.3827, 0.9239, 1.0), (-0.1951, 0.9808, -1.0), (-0.1951, 0.9808, 1.0)], [], [(0, 1, 3, 2), (2, 3, 5, 4), (4, 5, 7, 6), (6, 7, 9, 8), (8, 9, 11, 10), (10, 11, 13, 12), (12, 13, 15, 14), (14, 15, 17, 16), (16, 17, 19, 18), (18, 19, 21, 20), (20, 21, 23, 22), (22, 23, 25, 24), (24, 25, 27, 26), (26, 27, 29, 28), (28, 29, 31, 30), (30, 31, 33, 32), (32, 33, 35, 34), (34, 35, 37, 36), (36, 37, 39, 38), (38, 39, 41, 40), (40, 41, 43, 42), (42, 43, 45, 44), (44, 45, 47, 46), (46, 47, 49, 48), (48, 49, 51, 50), (50, 51, 53, 52), (52, 53, 55, 54), (54, 55, 57, 56), (56, 57, 59, 58), (58, 59, 61, 60), (3, 1, 63, 61, 59, 57, 55, 53, 51, 49, 47, 45, 43, 41, 39, 37, 35, 33, 31, 29, 27, 25, 23, 21, 19, 17, 15, 13, 11, 9, 7, 5), (60, 61, 63, 62), (62, 63, 1, 0), (0, 2, 4, 6, 8, 10, 12, 14, 16, 18, 20, 22, 24, 26, 28, 30, 32, 34, 36, 38, 40, 42, 44, 46, 48, 50, 52, 54, 56, 58, 60, 62)])
_uv = me_cylinder_006.uv_layers.new(name='UVMap')
_uv.uv.foreach_set('vector', [1.0, 0.5, 1.0, 1.0, 0.9688, 1.0, 0.9688, 0.5, 0.9688, 0.5, 0.9688, 1.0, 0.9375, 1.0, 0.9375, 0.5, 0.9375, 0.5, 0.9375, 1.0, 0.9062, 1.0, 0.9062, 0.5, 0.9062, 0.5, 0.9062, 1.0, 0.875, 1.0, 0.875, 0.5, 0.875, 0.5, 0.875, 1.0, 0.8438, 1.0, 0.8438, 0.5, 0.8438, 0.5, 0.8438, 1.0, 0.8125, 1.0, 0.8125, 0.5, 0.8125, 0.5, 0.8125, 1.0, 0.7812, 1.0, 0.7812, 0.5, 0.7812, 0.5, 0.7812, 1.0, 0.75, 1.0, 0.75, 0.5, 0.75, 0.5, 0.75, 1.0, 0.7188, 1.0, 0.7188, 0.5, 0.7188, 0.5, 0.7188, 1.0, 0.6875, 1.0, 0.6875, 0.5, 0.6875, 0.5, 0.6875, 1.0, 0.6562, 1.0, 0.6562, 0.5, 0.6562, 0.5, 0.6562, 1.0, 0.625, 1.0, 0.625, 0.5, 0.625, 0.5, 0.625, 1.0, 0.5938, 1.0, 0.5938, 0.5, 0.5938, 0.5, 0.5938, 1.0, 0.5625, 1.0, 0.5625, 0.5, 0.5625, 0.5, 0.5625, 1.0, 0.5312, 1.0, 0.5312, 0.5, 0.5312, 0.5, 0.5312, 1.0, 0.5, 1.0, 0.5, 0.5, 0.5, 0.5, 0.5, 1.0, 0.4688, 1.0, 0.4688, 0.5, 0.4688, 0.5, 0.4688, 1.0, 0.4375, 1.0, 0.4375, 0.5, 0.4375, 0.5, 0.4375, 1.0, 0.4062, 1.0, 0.4062, 0.5, 0.4062, 0.5, 0.4062, 1.0, 0.375, 1.0, 0.375, 0.5, 0.375, 0.5, 0.375, 1.0, 0.3438, 1.0, 0.3438, 0.5, 0.3438, 0.5, 0.3438, 1.0, 0.3125, 1.0, 0.3125, 0.5, 0.3125, 0.5, 0.3125, 1.0, 0.2812, 1.0, 0.2812, 0.5, 0.2812, 0.5, 0.2812, 1.0, 0.25, 1.0, 0.25, 0.5, 0.25, 0.5, 0.25, 1.0, 0.2188, 1.0, 0.2188, 0.5, 0.2188, 0.5, 0.2188, 1.0, 0.1875, 1.0, 0.1875, 0.5, 0.1875, 0.5, 0.1875, 1.0, 0.1562, 1.0, 0.1562, 0.5, 0.1562, 0.5, 0.1562, 1.0, 0.125, 1.0, 0.125, 0.5, 0.125, 0.5, 0.125, 1.0, 0.09375, 1.0, 0.09375, 0.5, 0.09375, 0.5, 0.09375, 1.0, 0.0625, 1.0, 0.0625, 0.5, 0.2968, 0.4854, 0.25, 0.49, 0.2032, 0.4854, 0.1582, 0.4717, 0.1167, 0.4496, 0.08029, 0.4197, 0.05045, 0.3833, 0.02827, 0.3418, 0.01461, 0.2968, 0.01, 0.25, 0.01461, 0.2032, 0.02827, 0.1582, 0.05045, 0.1167, 0.08029, 0.08029, 0.1167, 0.05045, 0.1582, 0.02827, 0.2032, 0.01461, 0.25, 0.01, 0.2968, 0.01461, 0.3418, 0.02827, 0.3833, 0.05045, 0.4197, 0.08029, 0.4496, 0.1167, 0.4717, 0.1582, 0.4854, 0.2032, 0.49, 0.25, 0.4854, 0.2968, 0.4717, 0.3418, 0.4496, 0.3833, 0.4197, 0.4197, 0.3833, 0.4496, 0.3418, 0.4717, 0.0625, 0.5, 0.0625, 1.0, 0.03125, 1.0, 0.03125, 0.5, 0.03125, 0.5, 0.03125, 1.0, 0.0, 1.0, 0.0, 0.5, 0.75, 0.49, 0.7968, 0.4854, 0.8418, 0.4717, 0.8833, 0.4496, 0.9197, 0.4197, 0.9496, 0.3833, 0.9717, 0.3418, 0.9854, 0.2968, 0.99, 0.25, 0.9854, 0.2032, 0.9717, 0.1582, 0.9496, 0.1167, 0.9197, 0.08029, 0.8833, 0.05045, 0.8418, 0.02827, 0.7968, 0.01461, 0.75, 0.01, 0.7032, 0.01461, 0.6582, 0.02827, 0.6167, 0.05045, 0.5803, 0.08029, 0.5504, 0.1167, 0.5283, 0.1582, 0.5146, 0.2032, 0.51, 0.25, 0.5146, 0.2968, 0.5283, 0.3418, 0.5504, 0.3833, 0.5803, 0.4197, 0.6167, 0.4496, 0.6582, 0.4717, 0.7032, 0.4854])
me_cylinder_006.materials.append(mat_material_004)
me_cylinder_006.update()
me_cylinder_007 = bpy.data.meshes.new('Cylinder.007')
me_cylinder_007.from_pydata([(0.0, 1.0, -1.0), (0.0, 1.0, 1.0), (0.1951, 0.9808, -1.0), (0.1951, 0.9808, 1.0), (0.3827, 0.9239, -1.0), (0.3827, 0.9239, 1.0), (0.5556, 0.8315, -1.0), (0.5556, 0.8315, 1.0), (0.7071, 0.7071, -1.0), (0.7071, 0.7071, 1.0), (0.8315, 0.5556, -1.0), (0.8315, 0.5556, 1.0), (0.9239, 0.3827, -1.0), (0.9239, 0.3827, 1.0), (0.9808, 0.1951, -1.0), (0.9808, 0.1951, 1.0), (1.0, 0.0, -1.0), (1.0, 0.0, 1.0), (0.9808, -0.1951, -1.0), (0.9808, -0.1951, 1.0), (0.9239, -0.3827, -1.0), (0.9239, -0.3827, 1.0), (0.8315, -0.5556, -1.0), (0.8315, -0.5556, 1.0), (0.7071, -0.7071, -1.0), (0.7071, -0.7071, 1.0), (0.5556, -0.8315, -1.0), (0.5556, -0.8315, 1.0), (0.3827, -0.9239, -1.0), (0.3827, -0.9239, 1.0), (0.1951, -0.9808, -1.0), (0.1951, -0.9808, 1.0), (0.0, -1.0, -1.0), (0.0, -1.0, 1.0), (-0.1951, -0.9808, -1.0), (-0.1951, -0.9808, 1.0), (-0.3827, -0.9239, -1.0), (-0.3827, -0.9239, 1.0), (-0.5556, -0.8315, -1.0), (-0.5556, -0.8315, 1.0), (-0.7071, -0.7071, -1.0), (-0.7071, -0.7071, 1.0), (-0.8315, -0.5556, -1.0), (-0.8315, -0.5556, 1.0), (-0.9239, -0.3827, -1.0), (-0.9239, -0.3827, 1.0), (-0.9808, -0.1951, -1.0), (-0.9808, -0.1951, 1.0), (-1.0, 0.0, -1.0), (-1.0, 0.0, 1.0), (-0.9808, 0.1951, -1.0), (-0.9808, 0.1951, 1.0), (-0.9239, 0.3827, -1.0), (-0.9239, 0.3827, 1.0), (-0.8315, 0.5556, -1.0), (-0.8315, 0.5556, 1.0), (-0.7071, 0.7071, -1.0), (-0.7071, 0.7071, 1.0), (-0.5556, 0.8315, -1.0), (-0.5556, 0.8315, 1.0), (-0.3827, 0.9239, -1.0), (-0.3827, 0.9239, 1.0), (-0.1951, 0.9808, -1.0), (-0.1951, 0.9808, 1.0)], [], [(0, 1, 3, 2), (2, 3, 5, 4), (4, 5, 7, 6), (6, 7, 9, 8), (8, 9, 11, 10), (10, 11, 13, 12), (12, 13, 15, 14), (14, 15, 17, 16), (16, 17, 19, 18), (18, 19, 21, 20), (20, 21, 23, 22), (22, 23, 25, 24), (24, 25, 27, 26), (26, 27, 29, 28), (28, 29, 31, 30), (30, 31, 33, 32), (32, 33, 35, 34), (34, 35, 37, 36), (36, 37, 39, 38), (38, 39, 41, 40), (40, 41, 43, 42), (42, 43, 45, 44), (44, 45, 47, 46), (46, 47, 49, 48), (48, 49, 51, 50), (50, 51, 53, 52), (52, 53, 55, 54), (54, 55, 57, 56), (56, 57, 59, 58), (58, 59, 61, 60), (3, 1, 63, 61, 59, 57, 55, 53, 51, 49, 47, 45, 43, 41, 39, 37, 35, 33, 31, 29, 27, 25, 23, 21, 19, 17, 15, 13, 11, 9, 7, 5), (60, 61, 63, 62), (62, 63, 1, 0), (0, 2, 4, 6, 8, 10, 12, 14, 16, 18, 20, 22, 24, 26, 28, 30, 32, 34, 36, 38, 40, 42, 44, 46, 48, 50, 52, 54, 56, 58, 60, 62)])
_uv = me_cylinder_007.uv_layers.new(name='UVMap')
_uv.uv.foreach_set('vector', [1.0, 0.5, 1.0, 1.0, 0.9688, 1.0, 0.9688, 0.5, 0.9688, 0.5, 0.9688, 1.0, 0.9375, 1.0, 0.9375, 0.5, 0.9375, 0.5, 0.9375, 1.0, 0.9062, 1.0, 0.9062, 0.5, 0.9062, 0.5, 0.9062, 1.0, 0.875, 1.0, 0.875, 0.5, 0.875, 0.5, 0.875, 1.0, 0.8438, 1.0, 0.8438, 0.5, 0.8438, 0.5, 0.8438, 1.0, 0.8125, 1.0, 0.8125, 0.5, 0.8125, 0.5, 0.8125, 1.0, 0.7812, 1.0, 0.7812, 0.5, 0.7812, 0.5, 0.7812, 1.0, 0.75, 1.0, 0.75, 0.5, 0.75, 0.5, 0.75, 1.0, 0.7188, 1.0, 0.7188, 0.5, 0.7188, 0.5, 0.7188, 1.0, 0.6875, 1.0, 0.6875, 0.5, 0.6875, 0.5, 0.6875, 1.0, 0.6562, 1.0, 0.6562, 0.5, 0.6562, 0.5, 0.6562, 1.0, 0.625, 1.0, 0.625, 0.5, 0.625, 0.5, 0.625, 1.0, 0.5938, 1.0, 0.5938, 0.5, 0.5938, 0.5, 0.5938, 1.0, 0.5625, 1.0, 0.5625, 0.5, 0.5625, 0.5, 0.5625, 1.0, 0.5312, 1.0, 0.5312, 0.5, 0.5312, 0.5, 0.5312, 1.0, 0.5, 1.0, 0.5, 0.5, 0.5, 0.5, 0.5, 1.0, 0.4688, 1.0, 0.4688, 0.5, 0.4688, 0.5, 0.4688, 1.0, 0.4375, 1.0, 0.4375, 0.5, 0.4375, 0.5, 0.4375, 1.0, 0.4062, 1.0, 0.4062, 0.5, 0.4062, 0.5, 0.4062, 1.0, 0.375, 1.0, 0.375, 0.5, 0.375, 0.5, 0.375, 1.0, 0.3438, 1.0, 0.3438, 0.5, 0.3438, 0.5, 0.3438, 1.0, 0.3125, 1.0, 0.3125, 0.5, 0.3125, 0.5, 0.3125, 1.0, 0.2812, 1.0, 0.2812, 0.5, 0.2812, 0.5, 0.2812, 1.0, 0.25, 1.0, 0.25, 0.5, 0.25, 0.5, 0.25, 1.0, 0.2188, 1.0, 0.2188, 0.5, 0.2188, 0.5, 0.2188, 1.0, 0.1875, 1.0, 0.1875, 0.5, 0.1875, 0.5, 0.1875, 1.0, 0.1562, 1.0, 0.1562, 0.5, 0.1562, 0.5, 0.1562, 1.0, 0.125, 1.0, 0.125, 0.5, 0.125, 0.5, 0.125, 1.0, 0.09375, 1.0, 0.09375, 0.5, 0.09375, 0.5, 0.09375, 1.0, 0.0625, 1.0, 0.0625, 0.5, 0.2968, 0.4854, 0.25, 0.49, 0.2032, 0.4854, 0.1582, 0.4717, 0.1167, 0.4496, 0.08029, 0.4197, 0.05045, 0.3833, 0.02827, 0.3418, 0.01461, 0.2968, 0.01, 0.25, 0.01461, 0.2032, 0.02827, 0.1582, 0.05045, 0.1167, 0.08029, 0.08029, 0.1167, 0.05045, 0.1582, 0.02827, 0.2032, 0.01461, 0.25, 0.01, 0.2968, 0.01461, 0.3418, 0.02827, 0.3833, 0.05045, 0.4197, 0.08029, 0.4496, 0.1167, 0.4717, 0.1582, 0.4854, 0.2032, 0.49, 0.25, 0.4854, 0.2968, 0.4717, 0.3418, 0.4496, 0.3833, 0.4197, 0.4197, 0.3833, 0.4496, 0.3418, 0.4717, 0.0625, 0.5, 0.0625, 1.0, 0.03125, 1.0, 0.03125, 0.5, 0.03125, 0.5, 0.03125, 1.0, 0.0, 1.0, 0.0, 0.5, 0.75, 0.49, 0.7968, 0.4854, 0.8418, 0.4717, 0.8833, 0.4496, 0.9197, 0.4197, 0.9496, 0.3833, 0.9717, 0.3418, 0.9854, 0.2968, 0.99, 0.25, 0.9854, 0.2032, 0.9717, 0.1582, 0.9496, 0.1167, 0.9197, 0.08029, 0.8833, 0.05045, 0.8418, 0.02827, 0.7968, 0.01461, 0.75, 0.01, 0.7032, 0.01461, 0.6582, 0.02827, 0.6167, 0.05045, 0.5803, 0.08029, 0.5504, 0.1167, 0.5283, 0.1582, 0.5146, 0.2032, 0.51, 0.25, 0.5146, 0.2968, 0.5283, 0.3418, 0.5504, 0.3833, 0.5803, 0.4197, 0.6167, 0.4496, 0.6582, 0.4717, 0.7032, 0.4854])
me_cylinder_007.materials.append(mat_material)
me_cylinder_007.update()
me_cylinder_008 = bpy.data.meshes.new('Cylinder.008')
me_cylinder_008.from_pydata([(0.0, 1.0, -1.0), (0.0, 1.0, 1.0), (0.1951, 0.9808, -1.0), (0.1951, 0.9808, 1.0), (0.3827, 0.9239, -1.0), (0.3827, 0.9239, 1.0), (0.5556, 0.8315, -1.0), (0.5556, 0.8315, 1.0), (0.7071, 0.7071, -1.0), (0.7071, 0.7071, 1.0), (0.8315, 0.5556, -1.0), (0.8315, 0.5556, 1.0), (0.9239, 0.3827, -1.0), (0.9239, 0.3827, 1.0), (0.9808, 0.1951, -1.0), (0.9808, 0.1951, 1.0), (1.0, 0.0, -1.0), (1.0, 0.0, 1.0), (0.9808, -0.1951, -1.0), (0.9808, -0.1951, 1.0), (0.9239, -0.3827, -1.0), (0.9239, -0.3827, 1.0), (0.8315, -0.5556, -1.0), (0.8315, -0.5556, 1.0), (0.7071, -0.7071, -1.0), (0.7071, -0.7071, 1.0), (0.5556, -0.8315, -1.0), (0.5556, -0.8315, 1.0), (0.3827, -0.9239, -1.0), (0.3827, -0.9239, 1.0), (0.1951, -0.9808, -1.0), (0.1951, -0.9808, 1.0), (0.0, -1.0, -1.0), (0.0, -1.0, 1.0), (-0.1951, -0.9808, -1.0), (-0.1951, -0.9808, 1.0), (-0.3827, -0.9239, -1.0), (-0.3827, -0.9239, 1.0), (-0.5556, -0.8315, -1.0), (-0.5556, -0.8315, 1.0), (-0.7071, -0.7071, -1.0), (-0.7071, -0.7071, 1.0), (-0.8315, -0.5556, -1.0), (-0.8315, -0.5556, 1.0), (-0.9239, -0.3827, -1.0), (-0.9239, -0.3827, 1.0), (-0.9808, -0.1951, -1.0), (-0.9808, -0.1951, 1.0), (-1.0, 0.0, -1.0), (-1.0, 0.0, 1.0), (-0.9808, 0.1951, -1.0), (-0.9808, 0.1951, 1.0), (-0.9239, 0.3827, -1.0), (-0.9239, 0.3827, 1.0), (-0.8315, 0.5556, -1.0), (-0.8315, 0.5556, 1.0), (-0.7071, 0.7071, -1.0), (-0.7071, 0.7071, 1.0), (-0.5556, 0.8315, -1.0), (-0.5556, 0.8315, 1.0), (-0.3827, 0.9239, -1.0), (-0.3827, 0.9239, 1.0), (-0.1951, 0.9808, -1.0), (-0.1951, 0.9808, 1.0)], [], [(0, 1, 3, 2), (2, 3, 5, 4), (4, 5, 7, 6), (6, 7, 9, 8), (8, 9, 11, 10), (10, 11, 13, 12), (12, 13, 15, 14), (14, 15, 17, 16), (16, 17, 19, 18), (18, 19, 21, 20), (20, 21, 23, 22), (22, 23, 25, 24), (24, 25, 27, 26), (26, 27, 29, 28), (28, 29, 31, 30), (30, 31, 33, 32), (32, 33, 35, 34), (34, 35, 37, 36), (36, 37, 39, 38), (38, 39, 41, 40), (40, 41, 43, 42), (42, 43, 45, 44), (44, 45, 47, 46), (46, 47, 49, 48), (48, 49, 51, 50), (50, 51, 53, 52), (52, 53, 55, 54), (54, 55, 57, 56), (56, 57, 59, 58), (58, 59, 61, 60), (3, 1, 63, 61, 59, 57, 55, 53, 51, 49, 47, 45, 43, 41, 39, 37, 35, 33, 31, 29, 27, 25, 23, 21, 19, 17, 15, 13, 11, 9, 7, 5), (60, 61, 63, 62), (62, 63, 1, 0), (0, 2, 4, 6, 8, 10, 12, 14, 16, 18, 20, 22, 24, 26, 28, 30, 32, 34, 36, 38, 40, 42, 44, 46, 48, 50, 52, 54, 56, 58, 60, 62)])
_uv = me_cylinder_008.uv_layers.new(name='UVMap')
_uv.uv.foreach_set('vector', [1.0, 0.5, 1.0, 1.0, 0.9688, 1.0, 0.9688, 0.5, 0.9688, 0.5, 0.9688, 1.0, 0.9375, 1.0, 0.9375, 0.5, 0.9375, 0.5, 0.9375, 1.0, 0.9062, 1.0, 0.9062, 0.5, 0.9062, 0.5, 0.9062, 1.0, 0.875, 1.0, 0.875, 0.5, 0.875, 0.5, 0.875, 1.0, 0.8438, 1.0, 0.8438, 0.5, 0.8438, 0.5, 0.8438, 1.0, 0.8125, 1.0, 0.8125, 0.5, 0.8125, 0.5, 0.8125, 1.0, 0.7812, 1.0, 0.7812, 0.5, 0.7812, 0.5, 0.7812, 1.0, 0.75, 1.0, 0.75, 0.5, 0.75, 0.5, 0.75, 1.0, 0.7188, 1.0, 0.7188, 0.5, 0.7188, 0.5, 0.7188, 1.0, 0.6875, 1.0, 0.6875, 0.5, 0.6875, 0.5, 0.6875, 1.0, 0.6562, 1.0, 0.6562, 0.5, 0.6562, 0.5, 0.6562, 1.0, 0.625, 1.0, 0.625, 0.5, 0.625, 0.5, 0.625, 1.0, 0.5938, 1.0, 0.5938, 0.5, 0.5938, 0.5, 0.5938, 1.0, 0.5625, 1.0, 0.5625, 0.5, 0.5625, 0.5, 0.5625, 1.0, 0.5312, 1.0, 0.5312, 0.5, 0.5312, 0.5, 0.5312, 1.0, 0.5, 1.0, 0.5, 0.5, 0.5, 0.5, 0.5, 1.0, 0.4688, 1.0, 0.4688, 0.5, 0.4688, 0.5, 0.4688, 1.0, 0.4375, 1.0, 0.4375, 0.5, 0.4375, 0.5, 0.4375, 1.0, 0.4062, 1.0, 0.4062, 0.5, 0.4062, 0.5, 0.4062, 1.0, 0.375, 1.0, 0.375, 0.5, 0.375, 0.5, 0.375, 1.0, 0.3438, 1.0, 0.3438, 0.5, 0.3438, 0.5, 0.3438, 1.0, 0.3125, 1.0, 0.3125, 0.5, 0.3125, 0.5, 0.3125, 1.0, 0.2812, 1.0, 0.2812, 0.5, 0.2812, 0.5, 0.2812, 1.0, 0.25, 1.0, 0.25, 0.5, 0.25, 0.5, 0.25, 1.0, 0.2188, 1.0, 0.2188, 0.5, 0.2188, 0.5, 0.2188, 1.0, 0.1875, 1.0, 0.1875, 0.5, 0.1875, 0.5, 0.1875, 1.0, 0.1562, 1.0, 0.1562, 0.5, 0.1562, 0.5, 0.1562, 1.0, 0.125, 1.0, 0.125, 0.5, 0.125, 0.5, 0.125, 1.0, 0.09375, 1.0, 0.09375, 0.5, 0.09375, 0.5, 0.09375, 1.0, 0.0625, 1.0, 0.0625, 0.5, 0.2968, 0.4854, 0.25, 0.49, 0.2032, 0.4854, 0.1582, 0.4717, 0.1167, 0.4496, 0.08029, 0.4197, 0.05045, 0.3833, 0.02827, 0.3418, 0.01461, 0.2968, 0.01, 0.25, 0.01461, 0.2032, 0.02827, 0.1582, 0.05045, 0.1167, 0.08029, 0.08029, 0.1167, 0.05045, 0.1582, 0.02827, 0.2032, 0.01461, 0.25, 0.01, 0.2968, 0.01461, 0.3418, 0.02827, 0.3833, 0.05045, 0.4197, 0.08029, 0.4496, 0.1167, 0.4717, 0.1582, 0.4854, 0.2032, 0.49, 0.25, 0.4854, 0.2968, 0.4717, 0.3418, 0.4496, 0.3833, 0.4197, 0.4197, 0.3833, 0.4496, 0.3418, 0.4717, 0.0625, 0.5, 0.0625, 1.0, 0.03125, 1.0, 0.03125, 0.5, 0.03125, 0.5, 0.03125, 1.0, 0.0, 1.0, 0.0, 0.5, 0.75, 0.49, 0.7968, 0.4854, 0.8418, 0.4717, 0.8833, 0.4496, 0.9197, 0.4197, 0.9496, 0.3833, 0.9717, 0.3418, 0.9854, 0.2968, 0.99, 0.25, 0.9854, 0.2032, 0.9717, 0.1582, 0.9496, 0.1167, 0.9197, 0.08029, 0.8833, 0.05045, 0.8418, 0.02827, 0.7968, 0.01461, 0.75, 0.01, 0.7032, 0.01461, 0.6582, 0.02827, 0.6167, 0.05045, 0.5803, 0.08029, 0.5504, 0.1167, 0.5283, 0.1582, 0.5146, 0.2032, 0.51, 0.25, 0.5146, 0.2968, 0.5283, 0.3418, 0.5504, 0.3833, 0.5803, 0.4197, 0.6167, 0.4496, 0.6582, 0.4717, 0.7032, 0.4854])
me_cylinder_008.materials.append(mat_material_004)
me_cylinder_008.update()

# ---- objects
ob_cube = bpy.data.objects.new('Cube', me_cube)
ob_light = bpy.data.objects.new('Light', light_light)
ob_camera = bpy.data.objects.new('Camera', cam_camera)
ob_cylinder = bpy.data.objects.new('Cylinder', me_cylinder)
ob_cylinder_001 = bpy.data.objects.new('Cylinder.001', me_cylinder_001)
ob_cube_001 = bpy.data.objects.new('Cube.001', me_cube_001)
ob_cylinder_004 = bpy.data.objects.new('Cylinder.004', me_cylinder_005)
ob_cylinder_002 = bpy.data.objects.new('Cylinder.002', me_cylinder_006)
ob_cylinder_003 = bpy.data.objects.new('Cylinder.003', me_cylinder_007)
ob_cylinder_005 = bpy.data.objects.new('Cylinder.005', me_cylinder_008)

# ---- transforms, parenting, visibility, modifiers, constraints
ob_cube.location = (0.0, 0.0, 0.0)
ob_cube.scale = (0.7443, 4.133, -0.1116)
ob_cube.lock_rotations_4d = False
ob_cube.empty_display_type = 'ARROWS'
ob_cube.lineart.crease_threshold = 0.0
ob_light.location = (4.076, 1.005, 5.904)
ob_light.rotation_euler = (0.6503, 0.05522, 1.866)
ob_light.lock_rotations_4d = False
ob_light.empty_display_type = 'ARROWS'
ob_light.color = (0.0, 0.0, 0.0, 0.0)
ob_light.lineart.crease_threshold = 0.0
ob_camera.location = (7.359, -6.926, 4.958)
ob_camera.rotation_euler = (1.109, 0.0, 0.8149)
ob_camera.lock_rotations_4d = False
ob_camera.empty_display_type = 'ARROWS'
ob_camera.color = (0.0, 0.0, 0.0, 0.0)
ob_camera.display_type = 'WIRE'
ob_camera.lineart.crease_threshold = 0.0
ob_cylinder.location = (0.0, 0.0, 0.0)
ob_cylinder.rotation_euler = (-1.344e-07, 1.571, 0.0)
ob_cylinder.scale = (0.1014, 0.1034, 1.074)
ob_cylinder_001.location = (0.9478, 0.0, 0.0)
ob_cylinder_001.scale = (0.1406, -0.1411, 0.1463)
_m = ob_cylinder_001.modifiers.new('Mirror', 'MIRROR')
_m.mirror_object = ob_cube
ob_cube_001.location = (0.9067, 0.0, -0.4698)
ob_cube_001.scale = (0.1552, 0.6636, 0.7438)
_m = ob_cube_001.modifiers.new('Mirror', 'MIRROR')
_m.mirror_object = ob_cube
ob_cylinder_004.location = (0.0, 3.034, 0.9508)
ob_cylinder_004.rotation_euler = (-1.344e-07, 1.571, 0.0)
ob_cylinder_004.scale = (-0.0773, 0.08914, 0.681)
ob_cylinder_002.location = (0.0, 3.038, 0.511)
ob_cylinder_002.scale = (0.08388, 0.08926, 0.4461)
ob_cylinder_003.location = (0.0, -3.02, 0.9508)
ob_cylinder_003.rotation_euler = (-1.344e-07, 1.571, 0.0)
ob_cylinder_003.scale = (-0.0773, 0.08914, 0.681)
ob_cylinder_005.location = (0.0, -3.016, 0.511)
ob_cylinder_005.scale = (0.08388, 0.08926, 0.4461)

# ---- collection membership
col_collection.objects.link(ob_cube)
col_collection.objects.link(ob_light)
col_collection.objects.link(ob_camera)
col_collection.objects.link(ob_cylinder)
col_collection.objects.link(ob_cylinder_001)
col_collection.objects.link(ob_cube_001)
col_collection.objects.link(ob_cylinder_004)
col_collection.objects.link(ob_cylinder_002)
col_collection.objects.link(ob_cylinder_003)
col_collection.objects.link(ob_cylinder_005)

# ---- scene / render settings (as saved in the file)
scene.camera = ob_camera
scene.frame_start = 1; scene.frame_end = 250; scene.frame_set(1)
scene.render.engine = 'BLENDER_EEVEE_NEXT'
scene.cycles.sampling_pattern = 'TABULATED_SOBOL'
bpy.context.view_layer.update()
